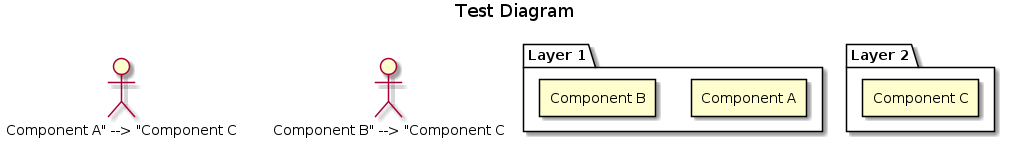

The diagram above was rendered by PlantUML. Its source (embedded in the PNG):
@startuml simple_test
title Test Diagram

package "Layer 1" {
  rectangle "Component A"
  rectangle "Component B"
}

package "Layer 2" {
  rectangle "Component C"
}

"Component A" --> "Component C"
"Component B" --> "Component C"

@enduml